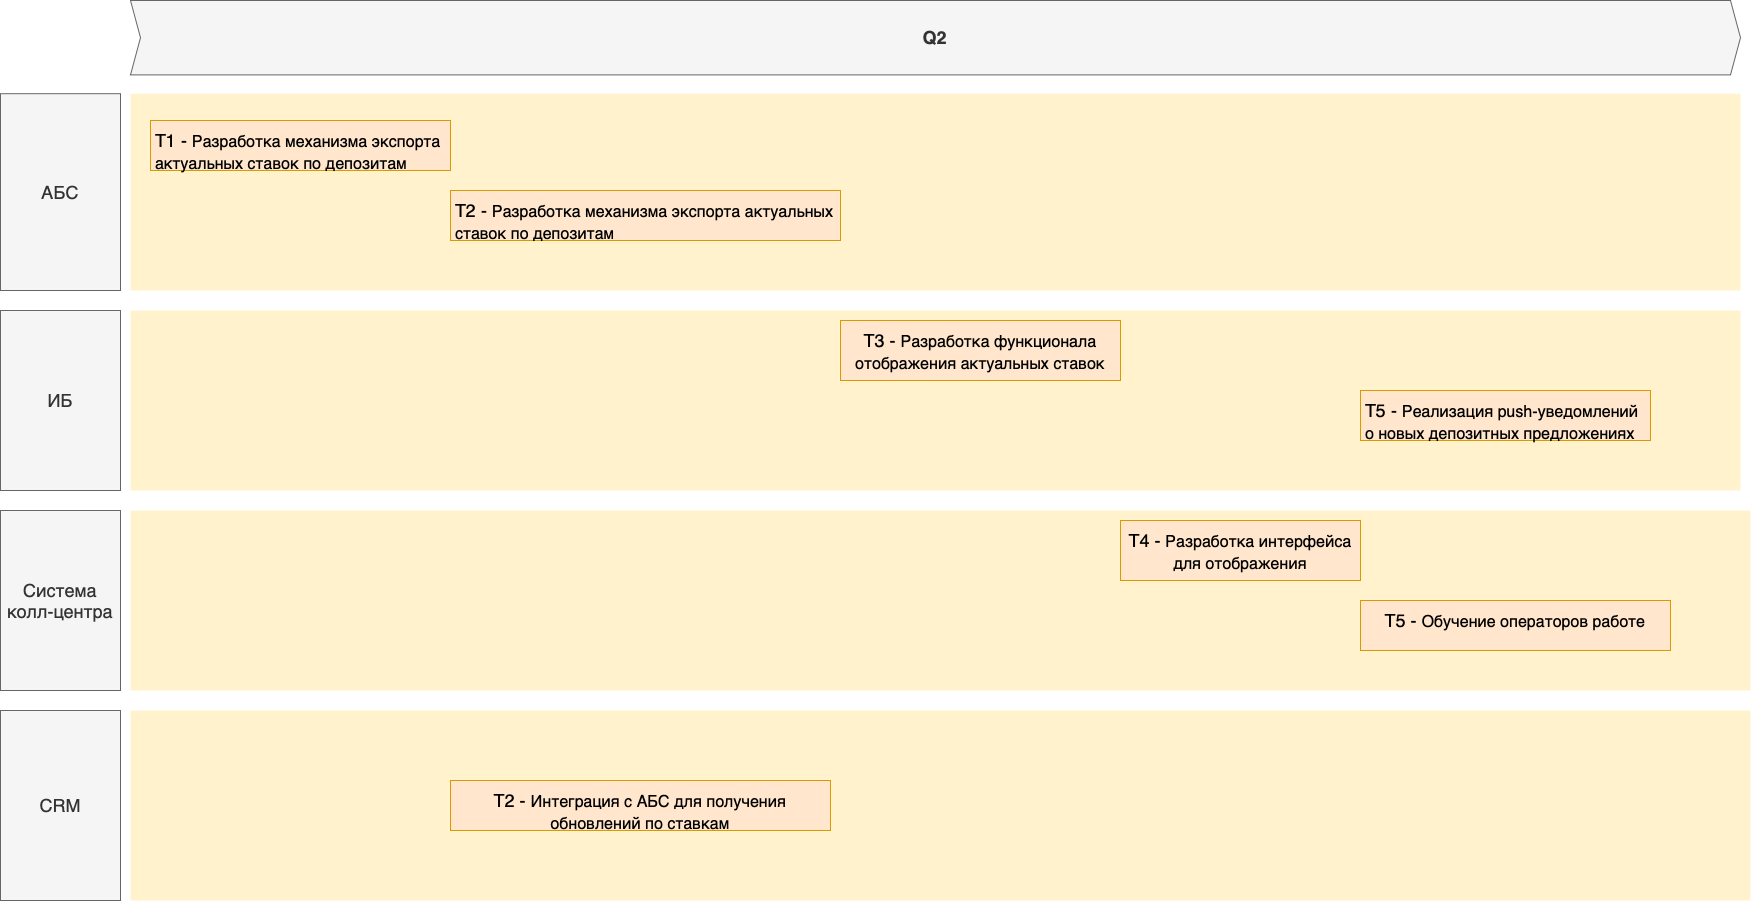

The diagram above was exported from draw.io. Its source (the exported page's mxGraphModel, read from the mxfile embedded in the PNG):
<mxGraphModel dx="5074" dy="3520" grid="1" gridSize="10" guides="1" tooltips="1" connect="1" arrows="1" fold="1" page="1" pageScale="1" pageWidth="3300" pageHeight="2339" math="0" shadow="0">
  <root>
    <mxCell id="0" />
    <mxCell id="1" parent="0" />
    <mxCell id="QlwB00z0-otb056kdUWZ-19" value="" style="shape=rect;fillColor=#fff2cc;strokeColor=none;fontSize=24;html=1;whiteSpace=wrap;align=left;verticalAlign=top;spacing=5;rounded=0;" parent="1" vertex="1">
      <mxGeometry x="-2500" y="-530" width="1620" height="190" as="geometry" />
    </mxCell>
    <mxCell id="QlwB00z0-otb056kdUWZ-18" value="" style="shape=rect;fillColor=#fff2cc;strokeColor=none;fontSize=24;html=1;whiteSpace=wrap;align=left;verticalAlign=top;spacing=5;rounded=0;" parent="1" vertex="1">
      <mxGeometry x="-2500" y="-730" width="1620" height="180" as="geometry" />
    </mxCell>
    <mxCell id="QlwB00z0-otb056kdUWZ-17" value="" style="shape=rect;fillColor=#fff2cc;strokeColor=none;fontSize=24;html=1;whiteSpace=wrap;align=left;verticalAlign=top;spacing=5;rounded=0;" parent="1" vertex="1">
      <mxGeometry x="-2500" y="-930" width="1610" height="180" as="geometry" />
    </mxCell>
    <mxCell id="QlwB00z0-otb056kdUWZ-3" value="" style="shape=rect;fillColor=#fff2cc;strokeColor=none;fontSize=24;html=1;whiteSpace=wrap;align=left;verticalAlign=top;spacing=5;rounded=0;" parent="1" vertex="1">
      <mxGeometry x="-2500" y="-1146.8" width="1610" height="196.8" as="geometry" />
    </mxCell>
    <mxCell id="QlwB00z0-otb056kdUWZ-4" value="T1 - &lt;span style=&quot;font-size: medium;&quot;&gt;Разработка механизма экспорта актуальных ставок по депозитам&lt;/span&gt;" style="shape=rect;fillColor=#ffe6cc;strokeColor=#d79b00;fontSize=18;html=1;whiteSpace=wrap;align=left;verticalAlign=top;spacing=5;rounded=0;" parent="1" vertex="1">
      <mxGeometry x="-2480" y="-1120" width="300" height="50" as="geometry" />
    </mxCell>
    <mxCell id="QlwB00z0-otb056kdUWZ-6" value="АБС" style="rounded=0;whiteSpace=wrap;html=1;fillColor=#f5f5f5;fontColor=#333333;strokeColor=#666666;fontSize=18;" parent="1" vertex="1">
      <mxGeometry x="-2630" y="-1146.8" width="120" height="196.8" as="geometry" />
    </mxCell>
    <mxCell id="QlwB00z0-otb056kdUWZ-7" value="ИБ" style="rounded=0;whiteSpace=wrap;html=1;fillColor=#f5f5f5;fontColor=#333333;strokeColor=#666666;fontSize=18;" parent="1" vertex="1">
      <mxGeometry x="-2630" y="-930" width="120" height="180" as="geometry" />
    </mxCell>
    <mxCell id="QlwB00z0-otb056kdUWZ-8" value="Q2" style="shape=step;perimeter=stepPerimeter;whiteSpace=wrap;html=1;fixedSize=1;size=10;fillColor=#f5f5f5;strokeColor=#666666;fontSize=18;fontStyle=1;align=center;rounded=0;fontColor=#333333;" parent="1" vertex="1">
      <mxGeometry x="-2500" y="-1240" width="1610" height="74.4" as="geometry" />
    </mxCell>
    <mxCell id="QlwB00z0-otb056kdUWZ-11" value="T5 -&amp;nbsp;&lt;span style=&quot;text-align: start; font-size: medium;&quot;&gt;Обучение операторов работе&lt;/span&gt;" style="shape=rect;fillColor=#ffe6cc;strokeColor=#d79b00;fontSize=18;html=1;whiteSpace=wrap;align=center;verticalAlign=top;spacing=5;rounded=0;" parent="1" vertex="1">
      <mxGeometry x="-1270" y="-640" width="310" height="50" as="geometry" />
    </mxCell>
    <mxCell id="QlwB00z0-otb056kdUWZ-12" value="T4 -&amp;nbsp;&lt;span style=&quot;text-align: start; font-size: medium;&quot;&gt;Разработка интерфейса для отображения&lt;/span&gt;" style="shape=rect;fillColor=#ffe6cc;strokeColor=#d79b00;fontSize=18;html=1;whiteSpace=wrap;align=center;verticalAlign=top;spacing=5;rounded=0;" parent="1" vertex="1">
      <mxGeometry x="-1510" y="-720" width="240" height="60" as="geometry" />
    </mxCell>
    <mxCell id="QlwB00z0-otb056kdUWZ-13" value="T2 -&amp;nbsp;&lt;span style=&quot;text-align: start; font-size: medium;&quot;&gt;Интеграция с АБС для получения обновлений по ставкам&lt;/span&gt;" style="shape=rect;fillColor=#ffe6cc;strokeColor=#d79b00;fontSize=18;html=1;whiteSpace=wrap;align=center;verticalAlign=top;spacing=5;rounded=0;" parent="1" vertex="1">
      <mxGeometry x="-2180" y="-460" width="380" height="50" as="geometry" />
    </mxCell>
    <mxCell id="QlwB00z0-otb056kdUWZ-14" value="Система колл-центра" style="rounded=0;whiteSpace=wrap;html=1;fillColor=#f5f5f5;fontColor=#333333;strokeColor=#666666;fontSize=18;" parent="1" vertex="1">
      <mxGeometry x="-2630" y="-730" width="120" height="180" as="geometry" />
    </mxCell>
    <mxCell id="QlwB00z0-otb056kdUWZ-15" value="CRM" style="rounded=0;whiteSpace=wrap;html=1;fillColor=#f5f5f5;fontColor=#333333;strokeColor=#666666;fontSize=18;" parent="1" vertex="1">
      <mxGeometry x="-2630" y="-530" width="120" height="190" as="geometry" />
    </mxCell>
    <mxCell id="QlwB00z0-otb056kdUWZ-16" value="T3 -&amp;nbsp;&lt;span style=&quot;text-align: start; font-size: medium;&quot;&gt;Разработка функционала отображения актуальных ставок&lt;/span&gt;" style="shape=rect;fillColor=#ffe6cc;strokeColor=#d79b00;fontSize=18;html=1;whiteSpace=wrap;align=center;verticalAlign=top;spacing=5;rounded=0;" parent="1" vertex="1">
      <mxGeometry x="-1790" y="-920" width="280" height="60" as="geometry" />
    </mxCell>
    <mxCell id="_1bB_ds5tyD0_DU8tet1-1" value="T2 - &lt;span style=&quot;font-size: medium;&quot;&gt;Разработка механизма экспорта актуальных ставок по депозитам&lt;/span&gt;" style="shape=rect;fillColor=#ffe6cc;strokeColor=#d79b00;fontSize=18;html=1;whiteSpace=wrap;align=left;verticalAlign=top;spacing=5;rounded=0;" vertex="1" parent="1">
      <mxGeometry x="-2180" y="-1050" width="390" height="50" as="geometry" />
    </mxCell>
    <mxCell id="_1bB_ds5tyD0_DU8tet1-2" value="T5 -&amp;nbsp;&lt;span style=&quot;font-size: medium;&quot;&gt;Реализация push-уведомлений о новых депозитных предложениях&lt;/span&gt;" style="shape=rect;fillColor=#ffe6cc;strokeColor=#d79b00;fontSize=18;html=1;whiteSpace=wrap;align=left;verticalAlign=top;spacing=5;rounded=0;" vertex="1" parent="1">
      <mxGeometry x="-1270" y="-850" width="290" height="50" as="geometry" />
    </mxCell>
  </root>
</mxGraphModel>